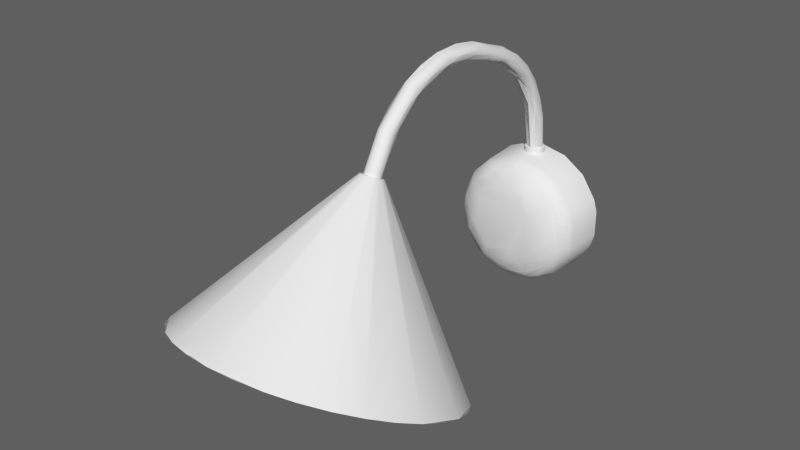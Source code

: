 # Source: wall_lamp.blend  (saved by Blender 2.79.0; exported with 4.5.12 LTS)
import bpy
from mathutils import Matrix  # noqa: F401  (used for matrix-valued properties, if any)

bpy.ops.wm.read_factory_settings(use_empty=True)
scene = bpy.context.scene
scene.name = 'Scene'

# ---- collections
col_collection_1 = bpy.data.collections.new('Collection 1'); scene.collection.children.link(col_collection_1)

# ---- node groups
ng_auto_smooth = bpy.data.node_groups.new('Auto Smooth', 'GeometryNodeTree')
_s = ng_auto_smooth.interface.new_socket(name='Geometry', in_out='OUTPUT', socket_type='NodeSocketGeometry')
_s = ng_auto_smooth.interface.new_socket(name='Geometry', in_out='INPUT', socket_type='NodeSocketGeometry')
_s = ng_auto_smooth.interface.new_socket(name='Angle', in_out='INPUT', socket_type='NodeSocketFloat')
_s.subtype = 'ANGLE'
_s.min_value = 0.0
_s.max_value = 3.142
ng_auto_smooth.is_modifier = True
_N = ng_auto_smooth.nodes; _L = ng_auto_smooth.links
n0 = _N.new('NodeGroupOutput'); n0.name = 'Group Output'; n0.location = (480, -100)
n1 = _N.new('NodeGroupInput'); n1.name = 'Group Input'; n1.location = (-420, -300)
n2 = _N.new('NodeGroupInput'); n2.name = 'Group Input.001'; n2.location = (-60, -100)
n3 = _N.new('GeometryNodeSetShadeSmooth'); n3.name = 'Set Shade Smooth'; n3.location = (120, -100)
n3.domain = 'EDGE'
n4 = _N.new('GeometryNodeSetShadeSmooth'); n4.name = 'Set Shade Smooth.001'; n4.location = (300, -100)
n5 = _N.new('GeometryNodeInputMeshEdgeAngle'); n5.name = 'Edge Angle'; n5.location = (-420, -220)
n6 = _N.new('GeometryNodeInputEdgeSmooth'); n6.name = 'Is Edge Smooth'; n6.location = (-60, -160)
n7 = _N.new('GeometryNodeInputShadeSmooth'); n7.name = 'Is Face Smooth'; n7.location = (-240, -340)
n8 = _N.new('FunctionNodeBooleanMath'); n8.name = 'Boolean Math'; n8.location = (-60, -220)
n9 = _N.new('FunctionNodeCompare'); n9.name = 'Compare'; n9.location = (-240, -180)
n9.operation = 'LESS_EQUAL'
_L.new(n5.outputs[0], n9.inputs[0])
_L.new(n4.outputs[0], n0.inputs[0])
_L.new(n1.outputs[1], n9.inputs[1])
_L.new(n9.outputs[0], n8.inputs[0])
_L.new(n7.outputs[0], n8.inputs[1])
_L.new(n2.outputs[0], n3.inputs[0])
_L.new(n6.outputs[0], n3.inputs[1])
_L.new(n3.outputs[0], n4.inputs[0])
_L.new(n8.outputs[0], n3.inputs[2])
n0.is_active_output = True

# ---- world
world_world = bpy.data.worlds.new('World'); scene.world = world_world
world_world.color = (0.1149, 0.1149, 0.1149)
world_world.use_sun_shadow = False
world_world.sun_shadow_jitter_overblur = 0.0
world_world.cycles.sampling_method = 'NONE'
world_world.cycles.sample_map_resolution = 256

# ---- meshes
me_cylinder_002 = bpy.data.meshes.new('Cylinder.002')
me_cylinder_002.from_pydata([(8.836e-08, -0.05967, 0.03745), (0.036, -0.0566, 0.04391), (0.05226, -0.05286, 0.05176), (0.07821, -0.04171, 0.0752), (0.09225, -0.02715, 0.1058), (0.09225, -0.01138, 0.139), (0.07821, 0.003188, 0.1696), (0.05226, 0.01434, 0.193), (0.036, 0.01807, 0.2009), (4.061e-08, 0.02115, 0.2073), (-0.036, 0.01807, 0.2009), (-0.05226, 0.01434, 0.193), (-0.07821, 0.003188, 0.1696), (-0.09225, -0.01138, 0.139), (-0.09406, -0.01926, 0.1224), (-0.0869, -0.03473, 0.08988), (-0.06651, -0.04784, 0.06233), (-0.036, -0.0566, 0.04391), (8.383e-08, 0.0776, 0.06355), (0.004406, 0.07798, 0.06434), (0.006397, 0.07843, 0.0653), (0.009574, 0.0798, 0.06817), (0.01129, 0.08158, 0.07192), (0.01129, 0.08351, 0.07598), (0.009574, 0.08529, 0.07973), (0.006397, 0.08666, 0.08259), (0.004406, 0.08712, 0.08356), (7.8e-08, 0.08749, 0.08435), (-0.004406, 0.08712, 0.08356), (-0.006397, 0.08666, 0.08259), (-0.009573, 0.08529, 0.07973), (-0.01129, 0.08351, 0.07598), (-0.01151, 0.08255, 0.07395), (-0.01064, 0.08065, 0.06997), (-0.008141, 0.07905, 0.0666), (-0.004406, 0.07798, 0.06434)], [], [(16, 33, 34), (34, 17, 16), (10, 29, 11), (32, 22, 34), (34, 18, 35), (29, 32, 30), (21, 4, 3), (30, 11, 29), (12, 8, 11), (30, 32, 31), (22, 32, 24), (31, 14, 13), (20, 22, 21), (27, 10, 9), (19, 22, 20), (23, 4, 22), (11, 8, 10), (10, 8, 9), (32, 34, 33), (27, 8, 26), (34, 22, 18), (32, 33, 15), (28, 32, 29), (31, 12, 30), (23, 5, 4), (20, 3, 2), (26, 28, 27), (2, 0, 1), (4, 2, 3), (12, 0, 8), (8, 4, 7), (7, 4, 6), (16, 14, 15), (6, 4, 5), (1, 19, 20), (18, 22, 19), (24, 25, 7), (7, 26, 8), (14, 0, 12), (21, 22, 4), (24, 5, 23), (24, 26, 25), (1, 20, 2), (31, 32, 14), (1, 18, 19), (14, 12, 13), (24, 32, 26), (26, 32, 28), (18, 17, 35), (0, 14, 16), (31, 13, 12), (18, 0, 17), (27, 9, 8), (0, 16, 17), (2, 8, 0), (24, 7, 6), (10, 28, 29), (16, 15, 33), (7, 25, 26), (30, 12, 11), (1, 0, 18), (22, 24, 23), (4, 8, 2), (32, 15, 14), (24, 6, 5), (27, 28, 10), (20, 21, 3), (34, 35, 17)])
me_cylinder_002.polygons.foreach_set('use_smooth', [True] * 68)
me_cylinder_002.use_remesh_preserve_volume = False
me_cylinder_002.use_remesh_preserve_attributes = False
me_cylinder_002.use_mirror_vertex_groups = False
me_cylinder_002.update()
me_cylinder_000 = bpy.data.meshes.new('Cylinder.000')
me_cylinder_000.from_pydata([(0.005576, 0.08921, -0.1062), (-0.005575, 0.1141, 0.05867), (0.003446, 0.1333, -0.04342), (0.003446, 0.1159, 0.061), (2.869e-07, 0.1437, -0.04547), (0.005576, 0.1367, -0.04375), (-0.003445, 0.112, -0.08331), (-0.005575, 0.1437, 0.002655), (-0.003445, 0.1501, 0.003597), (-0.005575, 0.1432, 0.01924), (0.005576, 0.1166, -0.08792), (-0.005575, 0.1349, -0.06053), (2.784e-07, 0.1095, 0.05259), (0.005576, 0.1316, -0.05915), (0.003446, 0.07204, -0.1046), (2.903e-07, 0.106, -0.1018), (0.005576, 0.1349, -0.06053), (-0.003445, 0.1426, -0.04655), (0.003446, 0.1387, 0.03572), (0.005576, 0.1437, 0.002655), (0.003446, 0.1002, -0.093), (-0.003445, 0.1408, 0.002234), (0.003446, 0.1217, -0.0715), (2.834e-07, 0.136, 0.01669), (0.003446, 0.1415, -0.01302), (0.005576, 0.1141, 0.05867), (2.932e-07, 0.1112, -0.08252), (0.003446, 0.1426, -0.04526), (-0.005575, 0.1166, -0.08792), (0.003446, 0.1215, 0.04317), (-0.003445, 0.146, 0.02022), (2.708e-07, 0.1436, -0.04703), (0.003446, 0.1187, -0.08998), (0.003446, 0.134, -0.0425), (-0.003445, 0.1376, -0.06164), (-0.003445, 0.1054, -0.1008), (-0.003445, 0.1289, -0.05803), (-0.003445, 0.1392, -0.02813), (0.003446, 0.07399, -0.1139), (0.003446, 0.08671, -0.1002), (0.005576, 0.1018, -0.09543), (-0.005575, 0.07339, -0.111), (0.005576, 0.1362, 0.03422), (0.005576, 0.1455, -0.02973), (0.005576, 0.1472, 0.003176), (0.005576, 0.1397, -0.04469), (-0.005575, 0.1316, -0.05915), (-0.003445, 0.1509, -0.01351), (0.003446, 0.1371, 0.01706), (0.003446, 0.112, -0.08331), (-0.003445, 0.1002, -0.093), (-0.003445, 0.1295, -0.07675), (-0.003445, 0.1159, 0.061), (-0.005575, 0.1362, -0.04398), (-0.003445, 0.07204, -0.1046), (-0.003445, 0.1333, -0.04342), (2.933e-07, 0.1278, -0.05761), (0.005576, 0.112, 0.0558), (0.003446, 0.1484, -0.03044), (2.899e-07, 0.1195, -0.09077), (2.898e-07, 0.1386, -0.06207), (0.003446, 0.1501, 0.003597), (2.912e-07, 0.08628, -0.09917), (0.005576, 0.07339, -0.111), (2.757e-07, 0.133, -0.04202), (-0.005575, 0.1038, -0.09842), (2.897e-07, 0.1207, 0.04242), (0.005576, 0.142, -0.02884), (-0.003445, 0.1387, 0.03572), (-0.005575, 0.1264, 0.04754), (-0.003445, 0.07399, -0.1139), (0.005576, 0.1331, 0.03238), (-0.005575, 0.148, -0.01336), (0.005576, 0.1271, -0.07513), (-0.003445, 0.1217, -0.0715), (0.005576, 0.1141, -0.08537), (0.005576, 0.1362, -0.04398), (-0.005575, 0.1237, 0.04512), (2.731e-07, 0.1166, 0.06188), (2.854e-07, 0.1494, -0.03072), (-0.005575, 0.1141, -0.08537), (-0.003445, 0.1187, -0.08998), (2.852e-07, 0.1512, 0.003758), (0.005576, 0.07264, -0.1075), (0.003446, 0.1289, -0.05803), (-0.005575, 0.08783, -0.1029), (-0.003445, 0.134, -0.0425), (-0.003445, 0.08671, -0.1002), (0.003446, 0.1054, -0.1008), (0.003446, 0.1376, -0.06164), (-0.003445, 0.1215, 0.04317), (-0.005575, 0.1399, -0.0453), (2.766e-07, 0.1397, 0.03629), (2.947e-07, 0.07423, -0.115), (-0.003445, 0.1371, 0.01706), (-0.005575, 0.142, -0.02884), (0.003446, 0.1295, -0.07675), (-0.005575, 0.1398, 0.01804), (2.908e-07, 0.1404, -0.01297), (-0.001814, 0.07186, -0.1038), (0.001814, 0.07186, -0.1038), (0.00587, 0.07302, -0.1093), (0.004749, 0.07373, -0.1126), (0.001814, 0.07417, -0.1147), (-0.001814, 0.07417, -0.1147), (-0.004748, 0.07373, -0.1126), (-0.004748, 0.0872, -0.1014), (-0.001814, 0.08639, -0.09943), (0.001814, 0.08639, -0.09943), (0.004749, 0.0872, -0.1014), (-0.005869, 0.08852, -0.1046), (-0.001814, 0.09972, -0.0923), (0.001814, 0.09972, -0.0923), (0.004749, 0.1009, -0.09407), (0.00587, 0.1028, -0.09692), (0.004749, 0.1047, -0.09978), (0.001814, 0.1059, -0.1015), (-0.001814, 0.1059, -0.1015), (-0.004748, 0.1047, -0.09978), (-0.004748, 0.1129, -0.08422), (-0.001814, 0.1114, -0.08272), (0.001814, 0.1114, -0.08272), (0.004749, 0.1129, -0.08422), (0.004749, 0.1178, -0.08908), (0.001814, 0.1193, -0.09058), (-0.001814, 0.1193, -0.09058), (-0.004748, 0.1178, -0.08908), (-0.005869, 0.1153, -0.08665), (-0.001814, 0.121, -0.07104), (0.001814, 0.121, -0.07104), (0.00587, 0.1256, -0.07412), (0.004749, 0.1285, -0.07603), (-0.001814, 0.1302, -0.07721), (-0.004748, 0.1301, -0.05852), (-0.001814, 0.1281, -0.05771), (0.001814, 0.1281, -0.05771), (0.004749, 0.1301, -0.05852), (0.00587, 0.1332, -0.05984), (0.004749, 0.1364, -0.06115), (0.001814, 0.1384, -0.06196), (-0.001814, 0.1384, -0.06196), (-0.004748, 0.1364, -0.06115), (-0.005869, 0.1332, -0.05984), (-0.004748, 0.1346, -0.04367), (-0.001814, 0.1325, -0.04325), (0.001814, 0.1325, -0.04325), (0.004749, 0.1346, -0.04367), (0.004749, 0.1413, -0.04501), (0.001814, 0.1434, -0.04542), (-0.005869, 0.1379, -0.04434), (-0.004748, 0.1352, -0.04305), (-0.001814, 0.1333, -0.04214), (0.001814, 0.1333, -0.04214), (0.004749, 0.1352, -0.04305), (0.00587, 0.1383, -0.04453), (-0.001814, 0.1433, -0.04691), (-0.004748, 0.1414, -0.046), (-0.004748, 0.1405, -0.02844), (-0.001814, 0.1384, -0.02792), (0.004749, 0.1471, -0.03013), (0.001814, 0.1492, -0.03065), (-0.001814, 0.1492, -0.03065), (-0.001814, 0.1407, -0.01298), (0.001814, 0.1407, -0.01298), (0.004749, 0.1428, -0.01309), (0.00587, 0.1462, -0.01327), (-0.001814, 0.1518, -0.01355), (-0.004748, 0.1496, -0.01344), (-0.005869, 0.1462, -0.01327), (-0.004748, 0.142, 0.002419), (-0.001814, 0.1399, 0.002113), (0.004749, 0.142, 0.002419), (0.004749, 0.1488, 0.003412), (0.001814, 0.1509, 0.003718), (-0.001814, 0.1509, 0.003718), (-0.004748, 0.1383, 0.01749), (-0.001814, 0.1363, 0.01678), (0.001814, 0.1363, 0.01678), (0.004749, 0.1383, 0.01749), (0.00587, 0.1415, 0.01864), (-0.004748, 0.1448, 0.01979), (-0.005869, 0.1415, 0.01864), (0.004749, 0.1317, 0.03154), (0.004749, 0.1376, 0.03506), (0.001814, 0.1394, 0.03614), (-0.001814, 0.1394, 0.03614), (-0.005869, 0.1347, 0.0333), (-0.004748, 0.1225, 0.04403), (-0.001814, 0.1209, 0.04261), (0.001814, 0.1209, 0.04261), (0.004749, 0.1225, 0.04403), (0.00587, 0.125, 0.04633), (-0.004748, 0.1276, 0.04863), (-0.001814, 0.1097, 0.05282), (0.001814, 0.1097, 0.05282), (0.00587, 0.1131, 0.05724), (0.004749, 0.1151, 0.05997), (0.001814, 0.1164, 0.06166), (-0.001814, 0.1164, 0.06166), (-0.004748, 0.1151, 0.05997), (-0.005869, 0.1131, 0.05724), (-0.003445, 0.08443, 0.06783), (0.005576, 0.08723, 0.07372), (0.003446, 0.08848, 0.07635), (2.795e-07, 0.08395, 0.06682), (2.74e-07, 0.08896, 0.07736), (0.003446, 0.08443, 0.06783), (-0.003445, 0.08848, 0.07635), (0.005576, 0.08568, 0.07046), (-0.005575, 0.08723, 0.07372), (-0.005575, 0.08568, 0.07046), (-0.004748, 0.08498, 0.06899), (-0.001814, 0.08407, 0.06708), (0.001814, 0.08407, 0.06708), (0.004749, 0.08498, 0.06899), (0.00587, 0.08645, 0.07209), (0.004749, 0.08793, 0.07519), (0.001814, 0.08884, 0.07711), (-0.001814, 0.08884, 0.07711), (-0.004748, 0.08793, 0.07519), (-0.005869, 0.08645, 0.07209), (-0.005869, 0.05072, -0.1112), (-0.005575, 0.05072, -0.1094), (-0.004748, 0.05072, -0.1078), (-0.003445, 0.05072, -0.1065), (0.001814, 0.05072, -0.1168), (2.951e-07, 0.05072, -0.1171), (-0.001814, 0.05072, -0.1057), (-0.001814, 0.05072, -0.1168), (0.001814, 0.05072, -0.1057), (0.003446, 0.05072, -0.1065), (-0.003445, 0.05072, -0.116), (0.00587, 0.05072, -0.1112), (0.005576, 0.05072, -0.1131), (-0.004748, 0.05072, -0.1147), (-0.005575, 0.05072, -0.1131), (0.004749, 0.05072, -0.1078), (0.005576, 0.05072, -0.1094), (0.004749, 0.05072, -0.1147), (0.003446, 0.05072, -0.116), (2.978e-07, 0.05072, -0.1054), (-0.005965, 0.04342, -0.1156), (-0.007004, 0.04342, -0.1135), (-0.007374, 0.04342, -0.1112), (-0.005965, 0.04342, -0.1069), (-0.007004, 0.04342, -0.109), (0.007374, 0.04342, -0.1112), (0.007005, 0.04342, -0.1135), (0.005966, 0.04342, -0.1156), (-0.004329, 0.04342, -0.1053), (-0.002278, 0.04342, -0.1043), (-0.002278, 0.04342, -0.1182), (-0.004329, 0.04342, -0.1172), (0.005966, 0.04342, -0.1069), (0.007005, 0.04342, -0.109), (0.002279, 0.04342, -0.1182), (2.947e-07, 0.04342, -0.1186), (0.002279, 0.04342, -0.1043), (0.004329, 0.04342, -0.1053), (0.004329, 0.04342, -0.1172), (2.982e-07, 0.04342, -0.1039), (-0.007374, 0.05031, -0.1112), (-0.005965, 0.05031, -0.1069), (0.002279, 0.05031, -0.1182), (0.002279, 0.05031, -0.1043), (0.007374, 0.05031, -0.1112), (-0.005965, 0.05031, -0.1156), (0.005966, 0.05031, -0.1069), (0.005966, 0.05031, -0.1156), (-0.007004, 0.05031, -0.109), (-0.004329, 0.05031, -0.1053), (2.947e-07, 0.05031, -0.1186), (-0.002278, 0.05031, -0.1043), (-0.002278, 0.05031, -0.1182), (0.004329, 0.05031, -0.1053), (-0.004329, 0.05031, -0.1172), (0.007005, 0.05031, -0.1135), (-0.007004, 0.05031, -0.1135), (0.007005, 0.05031, -0.109), (0.004329, 0.05031, -0.1172), (2.982e-07, 0.05031, -0.1039), (0.04612, 0.01781, 0.2003), (8.871e-08, -0.0613, 0.03403), (8.456e-08, 0.08563, 0.06353), (0.01909, -0.06049, 0.03573), (0.03744, -0.0581, 0.04076), (0.003092, 0.0859, 0.06409), (0.05436, -0.05421, 0.04892), (0.004489, 0.08622, 0.06476), (0.06919, -0.04899, 0.05991), (0.08135, -0.04262, 0.0733), (0.006719, 0.08718, 0.06678), (0.0904, -0.03535, 0.08857), (0.09596, -0.02746, 0.1051), (0.007925, 0.08843, 0.06941), (0.09784, -0.01926, 0.1224), (0.09596, -0.01106, 0.1396), (0.007925, 0.08978, 0.07225), (0.0904, -0.003177, 0.1562), (0.08135, 0.004091, 0.1715), (0.006719, 0.09103, 0.07488), (0.06919, 0.01046, 0.1849), (0.005714, 0.09156, 0.07599), (0.05436, 0.01569, 0.1959), (0.03744, 0.01957, 0.204), (0.003092, 0.09231, 0.07757), (0.01909, 0.02196, 0.209), (3.906e-08, 0.02277, 0.2107), (8.043e-08, 0.09258, 0.07813), (-0.01909, 0.02196, 0.209), (-0.03744, 0.01957, 0.204), (-0.003092, 0.09231, 0.07757), (-0.05436, 0.01569, 0.1959), (-0.004489, 0.09199, 0.0769), (-0.06919, 0.01046, 0.1849), (-0.08135, 0.004091, 0.1715), (-0.006718, 0.09103, 0.07488), (-0.0904, -0.003177, 0.1562), (-0.09596, -0.01106, 0.1396), (-0.007925, 0.08978, 0.07225), (-0.09784, -0.01926, 0.1224), (-0.00808, 0.0891, 0.07083), (-0.09596, -0.02746, 0.1051), (-0.0904, -0.03535, 0.08857), (-0.007465, 0.08778, 0.06804), (-0.08135, -0.04262, 0.0733), (-0.06919, -0.04899, 0.05991), (-0.005713, 0.08665, 0.06567), (-0.05436, -0.05421, 0.04892), (-0.03744, -0.0581, 0.04076), (-0.003092, 0.0859, 0.06409), (-0.01909, -0.06049, 0.03573), (0.04434, 0.01637, 0.1973), (8.836e-08, -0.05967, 0.03745), (0.036, -0.0566, 0.04391), (0.05226, -0.05286, 0.05176), (0.07821, -0.04171, 0.0752), (0.09225, -0.02715, 0.1058), (0.09225, -0.01138, 0.139), (0.07821, 0.003188, 0.1696), (0.05226, 0.01434, 0.193), (0.036, 0.01807, 0.2009), (4.061e-08, 0.02115, 0.2073), (-0.036, 0.01807, 0.2009), (-0.05226, 0.01434, 0.193), (-0.07821, 0.003188, 0.1696), (-0.09225, -0.01138, 0.139), (-0.09406, -0.01926, 0.1224), (-0.0869, -0.03473, 0.08988), (-0.06651, -0.04784, 0.06233), (-0.036, -0.0566, 0.04391), (8.383e-08, 0.0776, 0.06355), (0.004406, 0.07798, 0.06434), (0.006397, 0.07843, 0.0653), (0.009574, 0.0798, 0.06817), (0.01129, 0.08158, 0.07192), (0.01129, 0.08351, 0.07598), (0.009574, 0.08529, 0.07973), (0.006397, 0.08666, 0.08259), (0.004406, 0.08712, 0.08356), (7.8e-08, 0.08749, 0.08435), (-0.004406, 0.08712, 0.08356), (-0.006397, 0.08666, 0.08259), (-0.009573, 0.08529, 0.07973), (-0.01129, 0.08351, 0.07598), (-0.01151, 0.08255, 0.07395), (-0.01064, 0.08065, 0.06997), (-0.008141, 0.07905, 0.0666), (-0.004406, 0.07798, 0.06434), (7.056e-08, -0.05385, -0.1223), (0.00555, 0.02482, -0.07725), (0.01089, 0.0232, -0.07725), (0.02012, -0.0232, -0.07725), (0.01089, -0.02937, -0.07725), (0.006713, -0.01929, -0.07516), (7.303e-08, -0.03153, -0.07725), (-0.01581, -0.02674, -0.07725), (-0.0279, -0.008633, -0.07725), (-0.02366, 0.01272, -0.07725), (9.455e-08, 0.04252, -0.08744), (0.01745, 0.03905, -0.08744), (0.02534, 0.03483, -0.08744), (0.03225, 0.02916, -0.08744), (0.03792, 0.02225, -0.08744), (0.04213, 0.01437, -0.08744), (0.04473, 0.005814, -0.08744), (0.04473, -0.01198, -0.08744), (0.04213, -0.02054, -0.08744), (0.03792, -0.02842, -0.08744), (0.03225, -0.03533, -0.08744), (0.02534, -0.041, -0.08744), (0.01745, -0.04522, -0.08744), (-0.04213, -0.02053, -0.08744), (-0.04473, -0.01198, -0.08744), (-0.0456, -0.003083, -0.08744), (-0.04473, 0.005814, -0.08744), (-0.02534, 0.03484, -0.08744), (-0.01745, 0.03905, -0.08744), (-0.008897, 0.04164, -0.08744), (9.635e-08, 0.04607, -0.09385), (-0.009589, 0.04512, -0.09385), (0.01881, 0.04233, -0.09385), (0.03475, 0.03167, -0.09385), (0.04541, 0.01573, -0.09385), (0.04821, 0.006506, -0.09385), (0.04821, -0.01267, -0.09385), (0.04541, -0.02189, -0.09385), (0.03475, -0.03784, -0.09385), (0.0215, -0.03525, -0.08151), (0.01481, -0.03883, -0.08151), (0.01881, -0.04849, -0.09385), (0.007549, -0.04103, -0.08151), (7.095e-08, -0.05223, -0.09385), (-0.01881, -0.04849, -0.09385), (-0.0215, -0.03525, -0.08151), (-0.03475, -0.03784, -0.09385), (-0.03575, -0.01789, -0.08151), (-0.04541, -0.02189, -0.09385), (-0.04821, -0.01267, -0.09385), (-0.04821, 0.006506, -0.09385), (-0.04087, 0.02422, -0.09385), (-0.0215, 0.02909, -0.08151), (-0.02731, 0.03778, -0.09385), (-0.01481, 0.03266, -0.08151), (9.694e-08, 0.04768, -0.1223), (0.01943, 0.04382, -0.1223), (0.0359, 0.03281, -0.1223), (0.0469, 0.01634, -0.1223), (0.04979, 0.00682, -0.1223), (0.04979, -0.01299, -0.1223), (0.0469, -0.02251, -0.1223), (0.0359, -0.03898, -0.1223), (0.01943, -0.04998, -0.1223), (-0.01943, -0.04998, -0.1223), (-0.0359, -0.03898, -0.1223), (-0.0469, -0.02251, -0.1223), (-0.04979, -0.01299, -0.1223), (-0.04979, 0.00682, -0.1223), (-0.04221, 0.02512, -0.1223), (-0.0282, 0.03913, -0.1223), (-0.009903, 0.04671, -0.1223), (8.994e-08, 0.03085, -0.0791), (0.006621, 0.0302, -0.0791), (0.008724, 0.01798, -0.07594), (0.01299, 0.02827, -0.0791), (0.01895, 0.009581, -0.07594), (0.02822, 0.01577, -0.0791), (0.03329, -0.009704, -0.0791), (0.02822, -0.02194, -0.0791), (0.024, -0.02708, -0.0791), (0.01885, -0.0313, -0.0791), (0.006621, -0.03637, -0.0791), (7.24e-08, -0.03702, -0.0791), (-0.006621, -0.03637, -0.0791), (-0.01885, -0.0313, -0.0791), (-0.03135, -0.01607, -0.0791), (-0.03329, -0.009704, -0.0791), (-0.03329, 0.003538, -0.0791), (-0.02822, 0.01577, -0.0791), (-0.01299, 0.02827, -0.0791), (9.556e-08, 0.04467, -0.09067), (9.33e-08, 0.03953, -0.08434), (0.01631, 0.03629, -0.08434), (0.01827, 0.04103, -0.09067), (0.02368, 0.03235, -0.08434), (0.03543, 0.02059, -0.08434), (0.0418, 0.00523, -0.08434), (0.04683, 0.006233, -0.09067), (0.0418, -0.0114, -0.08434), (0.04683, -0.0124, -0.09067), (0.03543, -0.02676, -0.08434), (0.02368, -0.03852, -0.08434), (0.01631, -0.04245, -0.08434), (0.01827, -0.0472, -0.09067), (7.13e-08, -0.0457, -0.08434), (7.088e-08, -0.05084, -0.09067), (-0.008314, -0.04488, -0.08434), (-0.01631, -0.04245, -0.08434), (-0.01827, -0.0472, -0.09067), (-0.02368, -0.03852, -0.08434), (-0.03013, -0.03322, -0.08434), (-0.03377, -0.03685, -0.09067), (-0.03937, -0.01939, -0.08434), (-0.04412, -0.02136, -0.09067), (-0.04261, -0.003083, -0.08434), (-0.0418, 0.00523, -0.08434), (-0.04683, 0.006233, -0.09067), (-0.03543, 0.02059, -0.08434), (-0.0397, 0.02345, -0.09067), (-0.02368, 0.03235, -0.08434), (-0.02653, 0.03662, -0.09067), (-0.01631, 0.03629, -0.08434)], [], [(227, 240, 62, 107, 99), (104, 117, 15, 93), (187, 211, 210, 77), (186, 181, 168, 91, 11, 28, 65, 41, 235, 221, 110, 127, 142, 149, 53, 95, 7, 97, 77, 210, 220, 200), (154, 165, 179, 191, 195, 215, 208, 57, 71, 19, 67, 5), (232, 101, 114, 130, 137, 154, 5, 76, 13, 75, 40, 83, 237), (238, 239, 38, 102), (229, 100, 108, 62, 240), (110, 221, 222, 85, 80, 46, 53, 149, 142, 127), (230, 229, 240, 227, 272, 280, 264, 274, 267, 236), (193, 212, 201, 90, 188), (137, 130, 73, 16, 45, 43, 44, 42, 25, 202, 215, 195, 191, 179, 165, 154), (193, 12, 204, 212), (190, 214, 206, 29), (102, 115, 123, 10, 0, 63, 233, 238), (148, 160, 58, 27), (101, 232, 233, 63, 0, 10, 73, 130, 114), (188, 66, 12, 193), (223, 222, 221, 261, 269, 262, 270, 272, 227, 224), (102, 38, 88, 115), (103, 93, 15, 116), (183, 18, 3, 196), (145, 2, 33, 152), (119, 6, 74, 36, 133), (126, 118, 65, 28, 11, 141), (176, 188, 90, 94), (123, 115, 88, 32, 96, 131), (161, 166, 174, 82, 79), (170, 176, 94, 21), (147, 159, 43, 45, 16, 138), (134, 144, 55, 36, 74, 128), (136, 146, 153, 33, 2, 84), (140, 155, 31, 4, 60), (140, 34, 17, 155), (166, 47, 8, 174), (156, 167, 47, 17), (122, 136, 84, 22, 49), (116, 124, 32, 88), (141, 11, 91, 156), (120, 26, 56, 134, 128), (133, 36, 55, 86, 150, 143), (112, 121, 26, 62, 108), (153, 164, 24, 33), (136, 122, 113, 40, 75, 13, 76, 146), (124, 139, 89, 96, 32), (163, 24, 48, 177), (159, 172, 183, 42, 44, 43), (105, 118, 126, 81, 35, 70), (116, 15, 59, 124), (129, 135, 56, 26, 121), (155, 161, 79, 31), (177, 48, 29, 189), (150, 157, 169, 7, 95, 53, 143), (129, 22, 84, 2, 145, 135), (156, 91, 72, 9, 180, 167), (139, 60, 4, 148), (141, 156, 17, 34), (113, 122, 49, 20, 39, 109), (111, 107, 62, 26, 120), (132, 140, 60, 59, 125), (151, 158, 37, 86, 55, 144), (178, 182, 190, 29, 48), (160, 173, 61, 58), (152, 163, 98, 64), (124, 59, 60, 139), (131, 138, 16, 73, 10, 123), (174, 185, 92, 82), (176, 23, 66, 188), (133, 143, 53, 46, 80, 119), (132, 51, 34, 140), (170, 162, 98, 23, 176), (159, 58, 61, 172), (178, 171, 19, 71, 182), (111, 120, 128, 74, 6, 50), (173, 82, 92, 184), (131, 96, 89, 27, 147, 138), (174, 8, 30, 68, 185), (171, 178, 48, 24, 164), (177, 189, 66, 23), (167, 180, 30, 8, 47), (173, 184, 18, 61), (139, 148, 27, 89), (148, 4, 31, 79, 160), (100, 14, 39, 20, 112, 108), (155, 17, 47, 166, 161), (147, 27, 58, 159), (117, 125, 59, 15), (145, 152, 64, 56, 135), (172, 61, 18, 183), (151, 64, 98, 162, 158), (236, 109, 39, 14, 230), (112, 20, 49, 22, 129, 121), (163, 177, 23, 98), (144, 134, 56, 64, 151), (106, 87, 50, 6, 119), (158, 162, 170, 21, 37), (175, 169, 21, 94, 90, 187), (157, 150, 86, 37, 21, 169), (152, 33, 24, 163), (175, 187, 77, 97, 7, 169), (197, 217, 203, 3), (223, 224, 54, 87, 106), (189, 194, 12, 66), (183, 196, 216, 202, 25, 42), (153, 146, 76, 5, 67, 19, 171, 164), (185, 68, 52, 198), (185, 198, 78, 92), (184, 92, 78, 197), (184, 197, 3, 18), (194, 189, 29, 206, 213), (229, 230, 14, 100), (160, 79, 82, 173), (228, 231, 70, 104), (196, 3, 203, 216), (234, 105, 70, 231), (221, 235, 234, 266, 277, 261), (233, 232, 265, 276, 268, 279, 263, 225, 239, 238), (194, 213, 204, 12), (198, 52, 207, 218), (225, 226, 93, 103), (232, 237, 236, 267, 278, 265), (197, 78, 205, 217), (227, 99, 54, 224), (236, 237, 83, 40, 113, 109), (231, 228, 226, 225, 263, 271, 273, 275, 266, 234), (180, 192, 199, 52, 68, 30), (99, 107, 111, 50, 87, 54), (104, 70, 35, 117), (180, 9, 69, 1, 209, 219, 199, 192), (103, 116, 88, 38), (223, 106, 119, 80, 85, 222), (105, 234, 235, 41, 65, 118), (181, 186, 200, 220, 209, 1, 69, 9, 72, 91, 168), (126, 141, 34, 51, 81), (190, 182, 71, 57, 208, 214), (198, 218, 205, 78), (199, 219, 207, 52), (117, 35, 81, 51, 132, 125), (225, 103, 38, 239), (228, 104, 93, 226), (269, 261, 243, 245), (270, 262, 244, 249), (271, 263, 255, 256), (272, 270, 249, 250), (273, 271, 256, 251), (274, 264, 257, 258), (275, 273, 251, 252), (276, 265, 246, 247), (277, 266, 241, 242), (278, 267, 253, 254), (267, 274, 258, 253), (266, 275, 252, 241), (279, 268, 248, 259), (268, 276, 247, 248), (261, 277, 242, 243), (280, 272, 250, 260), (265, 278, 254, 246), (263, 279, 259, 255), (264, 280, 260, 257), (262, 269, 245, 244), (187, 90, 201, 211), (324, 327, 326, 325, 323), (330, 329, 328, 326, 327), (291, 290, 289, 287, 288), (311, 310, 309, 307, 308), (294, 293, 292, 290, 291), (300, 302, 301, 299), (316, 315, 314, 312, 313), (357, 339, 340, 358), (288, 287, 285, 286), (296, 297, 300, 299, 298), (310, 311, 313, 312), (301, 302, 305, 304, 281, 303), (331, 329, 330, 283, 282), (321, 320, 318, 319), (308, 307, 306, 304, 305), (359, 341, 342, 360), (286, 285, 284, 282, 283), (297, 296, 295, 293, 294), (320, 321, 324, 323, 322), (316, 319, 318, 317, 315), (294, 291, 288, 286, 283, 330, 327, 324, 321, 319, 316, 313, 311, 308, 305, 302, 300, 297), (303, 281, 332, 340), (301, 303, 340, 339, 338, 337, 336, 335, 334, 333, 350, 349, 348, 347, 346, 345, 344, 343, 342, 341, 332, 281, 304, 306, 307, 309, 310, 312, 314, 315, 317, 318, 320, 322, 323, 325, 326, 328, 329, 331, 282, 284, 285, 287, 289, 290, 292, 293, 295, 296, 298, 299), (359, 360, 361, 362, 363, 364, 365, 366, 367, 368, 351, 352, 353, 354, 355, 356, 357, 358), (335, 353, 352, 334), (367, 349, 350, 368), (366, 348, 349, 367), (362, 344, 345, 363), (364, 346, 347, 365), (356, 338, 339, 357), (353, 335, 336, 354), (363, 345, 346, 364), (365, 347, 348, 366), (354, 336, 337, 355), (355, 337, 338, 356), (334, 352, 351, 333), (344, 362, 361, 343), (360, 342, 343, 361), (358, 340, 332, 341, 359), (368, 350, 333, 351), (449, 450, 408, 409, 472, 471, 470, 448), (476, 453, 454, 414, 479, 477), (418, 436, 435, 417), (485, 457, 458, 487), (420, 422, 439, 438), (420, 438, 437, 419), (490, 422, 420, 488), (389, 407, 406, 387, 388), (422, 400, 440, 439), (452, 453, 476, 474, 472, 409, 411, 451), (415, 417, 435, 434), (486, 419, 418, 393, 394, 395), (458, 459, 423, 421, 489, 487), (382, 402, 401, 463, 380, 381), (459, 441, 461, 491, 489, 421, 423), (475, 412, 410, 473), (406, 407, 431, 430), (478, 413, 412, 475), (461, 441, 442, 444, 462), (440, 400, 399, 424), (453, 452, 375, 373, 374, 376, 454), (398, 400, 422, 490, 396, 397), (444, 446, 465, 464, 462), (455, 456, 457, 485, 484, 482, 416), (404, 405, 429, 428), (410, 432, 431, 407), (481, 415, 413, 478), (455, 416, 414, 454, 376, 377, 456), (403, 404, 428, 427), (433, 413, 415, 434), (443, 445, 446, 444, 442, 370, 371), (459, 458, 378, 443, 371, 370, 442, 441), (384, 403, 402, 382, 383), (399, 401, 425, 424), (469, 405, 404, 467), (402, 403, 427, 426), (425, 401, 402, 426), (481, 478, 477, 479, 480), (393, 418, 417, 483, 392), (482, 484, 394, 393, 392), (483, 417, 415, 481), (484, 485, 395, 394), (488, 420, 419, 486), (491, 461, 379, 398, 397), (489, 491, 397, 396), (471, 472, 391, 390), (387, 406, 405, 469, 386), (483, 481, 480, 482, 392), (468, 470, 388, 387, 386), (465, 466, 385, 384, 383), (462, 464, 381, 380), (478, 475, 474, 476, 477), (475, 473, 391, 472, 474), (490, 488, 487, 489, 396), (469, 467, 385, 466, 468, 386), (460, 399, 400, 398, 379), (488, 486, 395, 485, 487), (406, 430, 429, 405), (466, 465, 446, 447, 468), (480, 479, 414, 416, 482), (467, 404, 403, 384, 385), (377, 376, 374, 445, 443, 378), (470, 471, 390, 389, 388), (473, 410, 407, 389, 390, 391), (463, 460, 379, 461, 462, 380), (450, 449, 372, 373, 375, 452, 451, 411, 409, 408), (463, 401, 399, 460), (439, 440, 424, 425, 426, 427, 428, 429, 430, 431, 432, 369, 433, 434, 435, 436, 437, 438), (468, 447, 448, 470), (436, 418, 419, 437), (448, 447, 446, 445, 374, 373, 372, 449), (464, 465, 383, 382, 381), (456, 377, 378, 458, 457)])
me_cylinder_000.polygons.foreach_set('use_smooth', [True] * 274)
me_cylinder_000.use_remesh_preserve_volume = False
me_cylinder_000.use_remesh_preserve_attributes = False
me_cylinder_000.use_mirror_vertex_groups = False
me_cylinder_000.update()

# ---- objects
ob_bulb = bpy.data.objects.new('Bulb', me_cylinder_002)
ob_wall_lamp = bpy.data.objects.new('Wall Lamp', me_cylinder_000)

# ---- transforms, parenting, visibility, modifiers, constraints
ob_bulb.location = (0.0, 0.0, 0.0)
ob_bulb.rotation_euler = (1.571, 2.22e-16, 2.22e-16)
ob_bulb.lineart.crease_threshold = 0.0
_m = ob_bulb.modifiers.new('Auto Smooth', 'NODES')
_m.node_group = ng_auto_smooth
_gi = [s.identifier for s in ng_auto_smooth.interface.items_tree if s.item_type == 'SOCKET' and s.in_out == 'INPUT']
_m[_gi[1]] = 0.5236  # Angle
ob_wall_lamp.location = (0.0, 0.0, 0.0)
ob_wall_lamp.rotation_euler = (1.571, 2.22e-16, 2.22e-16)
ob_wall_lamp.lineart.crease_threshold = 0.0
_m = ob_wall_lamp.modifiers.new('Auto Smooth', 'NODES')
_m.node_group = ng_auto_smooth
_gi = [s.identifier for s in ng_auto_smooth.interface.items_tree if s.item_type == 'SOCKET' and s.in_out == 'INPUT']
_m[_gi[1]] = 0.5236  # Angle

# ---- collection membership
col_collection_1.objects.link(ob_bulb)
col_collection_1.objects.link(ob_wall_lamp)

# ---- scene / render settings (as saved in the file)
scene.frame_start = 1; scene.frame_end = 250; scene.frame_set(1)
scene.render.engine = 'CYCLES'
scene.render.resolution_percentage = 50
scene.render.dither_intensity = 0.0
scene.cycles.use_denoising = False
scene.cycles.samples = 10
scene.cycles.sampling_pattern = 'TABULATED_SOBOL'
scene.cycles.light_sampling_threshold = 0.0
scene.cycles.use_adaptive_sampling = False
scene.cycles.use_light_tree = False
scene.cycles.blur_glossy = 0.0
scene.cycles.pixel_filter_type = 'GAUSSIAN'
scene.cycles.sample_clamp_indirect = 0.0
scene.view_settings.view_transform = 'Standard'
bpy.context.view_layer.update()

# ---- added for rendering (the .blend has no active camera and no usable light): camera, sun
cam_auto = bpy.data.cameras.new('AutoCamera')
cam_auto.lens = 50.0
cam_auto.sensor_width = 36.0
cam_auto.clip_end = 1000.0
ob_auto_camera = bpy.data.objects.new('AutoCamera', cam_auto)
scene.collection.objects.link(ob_auto_camera)
ob_auto_camera.location = (0.408118, -0.533983, 0.37172)
ob_auto_camera.rotation_euler = (1.09748, -7.21219e-08, 0.694738)
scene.camera = ob_auto_camera
light_auto_sun = bpy.data.lights.new('AutoSun', 'SUN')
light_auto_sun.energy = 3.0
light_auto_sun.angle = 0.0523599
ob_auto_sun = bpy.data.objects.new('AutoSun', light_auto_sun)
scene.collection.objects.link(ob_auto_sun)
ob_auto_sun.rotation_euler = (0.872665, 0.174533, 0.523599)
bpy.context.view_layer.update()
